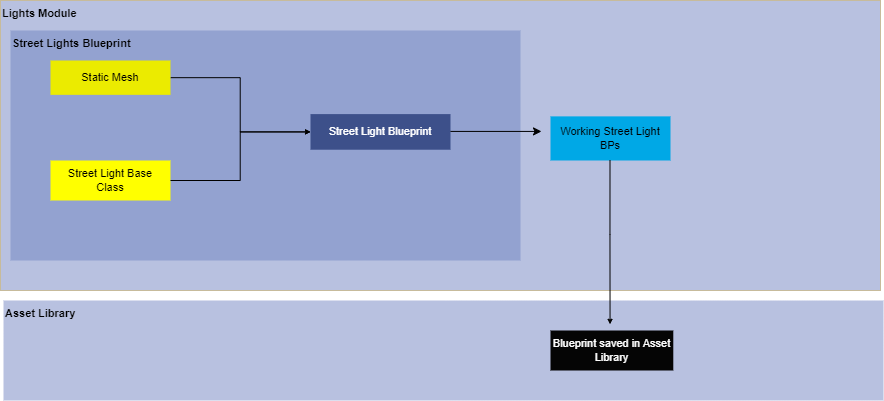

The diagram above was exported from draw.io. Its source (the exported page's mxGraphModel, read from the mxfile embedded in the PNG):
<mxGraphModel dx="1235" dy="-195" grid="1" gridSize="10" guides="1" tooltips="1" connect="1" arrows="1" fold="1" page="1" pageScale="1" pageWidth="1100" pageHeight="850" background="none" math="0" shadow="0">
  <root>
    <mxCell id="0" />
    <mxCell id="1" parent="0" />
    <mxCell id="JIJv1N411yvZ_spamPZs-53" value="" style="group;fontSize=11;" vertex="1" connectable="0" parent="1">
      <mxGeometry x="153" y="1530" width="880" height="100" as="geometry" />
    </mxCell>
    <mxCell id="JIJv1N411yvZ_spamPZs-54" value="&lt;font color=&quot;#000000&quot;&gt;&lt;b&gt;Asset Library&lt;/b&gt;&lt;/font&gt;" style="rounded=0;whiteSpace=wrap;html=1;fillColor=#b8c1e0;fontColor=#ffffff;strokeColor=none;fontSize=11;align=left;verticalAlign=top;" vertex="1" parent="JIJv1N411yvZ_spamPZs-53">
      <mxGeometry width="880.0000000000002" height="100" as="geometry" />
    </mxCell>
    <mxCell id="JIJv1N411yvZ_spamPZs-55" value="&lt;font color=&quot;#ffffff&quot;&gt;Blueprint saved in Asset Library&lt;/font&gt;" style="rounded=1;whiteSpace=wrap;html=1;arcSize=0;fillColor=#050505;strokeColor=none;fontSize=11;" vertex="1" parent="JIJv1N411yvZ_spamPZs-53">
      <mxGeometry x="546.9967441860466" y="30" width="122.79069767441862" height="40" as="geometry" />
    </mxCell>
    <mxCell id="JIJv1N411yvZ_spamPZs-56" value="" style="group;fontStyle=1;fillColor=#fff2cc;strokeColor=#d6b656;" vertex="1" connectable="0" parent="1">
      <mxGeometry x="150" y="1230" width="880" height="290" as="geometry" />
    </mxCell>
    <mxCell id="JIJv1N411yvZ_spamPZs-57" value="&lt;font color=&quot;#000000&quot;&gt;&lt;b&gt;Lights Module&lt;/b&gt;&lt;/font&gt;" style="rounded=0;whiteSpace=wrap;html=1;fillColor=#b8c1e0;fontColor=#ffffff;strokeColor=none;container=0;fontSize=11;align=left;verticalAlign=top;" vertex="1" parent="JIJv1N411yvZ_spamPZs-56">
      <mxGeometry width="880" height="290" as="geometry" />
    </mxCell>
    <mxCell id="JIJv1N411yvZ_spamPZs-58" value="Street Lights Blueprint" style="rounded=0;whiteSpace=wrap;html=1;fillColor=#93a2d0;fontColor=#000000;strokeColor=none;container=0;fontSize=11;verticalAlign=top;align=left;fontStyle=1" vertex="1" parent="JIJv1N411yvZ_spamPZs-56">
      <mxGeometry x="10" y="30" width="510" height="230" as="geometry" />
    </mxCell>
    <mxCell id="JIJv1N411yvZ_spamPZs-59" style="edgeStyle=orthogonalEdgeStyle;rounded=0;orthogonalLoop=1;jettySize=auto;html=1;exitX=0;exitY=0.5;exitDx=0;exitDy=0;endSize=3;elbow=vertical;" edge="1" parent="JIJv1N411yvZ_spamPZs-56">
      <mxGeometry relative="1" as="geometry">
        <mxPoint x="754.1666666666667" y="118.78985507246381" as="targetPoint" />
        <mxPoint x="754" y="118.69565217391303" as="sourcePoint" />
      </mxGeometry>
    </mxCell>
    <mxCell id="JIJv1N411yvZ_spamPZs-60" value="Working Street Light BPs" style="rounded=1;whiteSpace=wrap;html=1;arcSize=0;fillColor=#00a8e6;strokeColor=none;container=0;fontSize=11;" vertex="1" parent="JIJv1N411yvZ_spamPZs-56">
      <mxGeometry x="550" y="115.87" width="120" height="44.13" as="geometry" />
    </mxCell>
    <mxCell id="JIJv1N411yvZ_spamPZs-63" style="edgeStyle=elbowEdgeStyle;rounded=0;orthogonalLoop=1;jettySize=auto;html=1;exitX=1;exitY=0.5;exitDx=0;exitDy=0;entryX=0;entryY=0.5;entryDx=0;entryDy=0;endSize=3;" edge="1" parent="JIJv1N411yvZ_spamPZs-56">
      <mxGeometry relative="1" as="geometry">
        <mxPoint x="371" y="127.17391304347827" as="sourcePoint" />
        <mxPoint x="380" y="126.30999999999995" as="targetPoint" />
      </mxGeometry>
    </mxCell>
    <mxCell id="JIJv1N411yvZ_spamPZs-64" value="Street Light Blueprint" style="rounded=0;whiteSpace=wrap;html=1;fillColor=#3d508a;fontColor=#ffffff;strokeColor=none;container=0;fontSize=11;" vertex="1" parent="JIJv1N411yvZ_spamPZs-56">
      <mxGeometry x="310" y="113.59" width="140" height="35.65" as="geometry" />
    </mxCell>
    <mxCell id="JIJv1N411yvZ_spamPZs-65" style="edgeStyle=elbowEdgeStyle;rounded=0;orthogonalLoop=1;jettySize=auto;html=1;entryX=0;entryY=0.5;entryDx=0;entryDy=0;endSize=3;" edge="1" parent="JIJv1N411yvZ_spamPZs-56" source="JIJv1N411yvZ_spamPZs-66" target="JIJv1N411yvZ_spamPZs-64">
      <mxGeometry relative="1" as="geometry">
        <mxPoint x="210" y="115.86956521739133" as="sourcePoint" />
      </mxGeometry>
    </mxCell>
    <mxCell id="JIJv1N411yvZ_spamPZs-66" value="Static Mesh" style="rounded=1;whiteSpace=wrap;html=1;arcSize=0;fillColor=#ebeb00;strokeColor=none;container=0;fontSize=11;" vertex="1" parent="JIJv1N411yvZ_spamPZs-56">
      <mxGeometry x="50" y="60" width="120" height="34.35" as="geometry" />
    </mxCell>
    <mxCell id="JIJv1N411yvZ_spamPZs-70" value="Street Light Base &lt;br&gt;Class" style="rounded=1;whiteSpace=wrap;html=1;arcSize=0;fillColor=#FFFF00;strokeColor=none;container=0;fontSize=11;" vertex="1" parent="JIJv1N411yvZ_spamPZs-56">
      <mxGeometry x="50" y="160" width="120" height="40" as="geometry" />
    </mxCell>
    <mxCell id="JIJv1N411yvZ_spamPZs-71" style="edgeStyle=orthogonalEdgeStyle;rounded=0;orthogonalLoop=1;jettySize=auto;html=1;endSize=3;exitX=0.489;exitY=1.158;exitDx=0;exitDy=0;exitPerimeter=0;" edge="1" parent="JIJv1N411yvZ_spamPZs-56">
      <mxGeometry relative="1" as="geometry">
        <mxPoint x="609.5" y="160.00254" as="sourcePoint" />
        <Array as="points">
          <mxPoint x="609.45" y="233.79000000000002" />
          <mxPoint x="609.45" y="233.79000000000002" />
        </Array>
        <mxPoint x="609.55" y="323.79" as="targetPoint" />
      </mxGeometry>
    </mxCell>
    <mxCell id="JIJv1N411yvZ_spamPZs-72" style="edgeStyle=elbowEdgeStyle;rounded=0;orthogonalLoop=1;jettySize=auto;html=1;endSize=3;entryX=0;entryY=0.5;entryDx=0;entryDy=0;exitX=1;exitY=0.5;exitDx=0;exitDy=0;" edge="1" parent="JIJv1N411yvZ_spamPZs-56" target="JIJv1N411yvZ_spamPZs-64" source="JIJv1N411yvZ_spamPZs-70">
      <mxGeometry relative="1" as="geometry">
        <mxPoint x="230" y="170.00391304347824" as="targetPoint" />
        <mxPoint x="170" y="226.82999999999998" as="sourcePoint" />
      </mxGeometry>
    </mxCell>
    <mxCell id="JIJv1N411yvZ_spamPZs-74" value="" style="edgeStyle=orthogonalEdgeStyle;rounded=0;orthogonalLoop=1;jettySize=auto;html=1;" edge="1" parent="JIJv1N411yvZ_spamPZs-56">
      <mxGeometry relative="1" as="geometry">
        <mxPoint x="450" y="130.92000000000002" as="sourcePoint" />
        <mxPoint x="541" y="130.92000000000002" as="targetPoint" />
      </mxGeometry>
    </mxCell>
  </root>
</mxGraphModel>